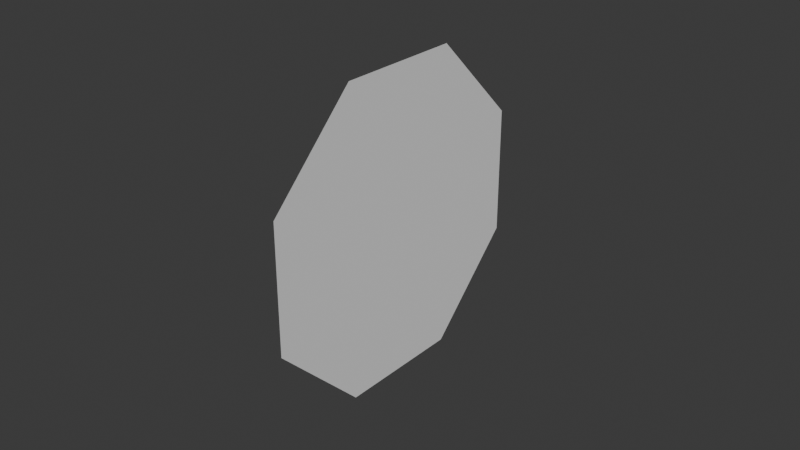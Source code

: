# Source: test_octagon.blend  (saved by Blender 4.0.36; exported with 4.5.12 LTS)
import bpy
from mathutils import Matrix  # noqa: F401  (used for matrix-valued properties, if any)

bpy.ops.wm.read_factory_settings(use_empty=True)
scene = bpy.context.scene
scene.name = 'Scene'

# ---- collections
col_collection = bpy.data.collections.new('Collection'); scene.collection.children.link(col_collection)

# ---- world
world_world = bpy.data.worlds.new('World'); scene.world = world_world
world_world.use_nodes = True; world_world.node_tree.nodes.clear()
_N = world_world.node_tree.nodes; _L = world_world.node_tree.links
n0 = _N.new('ShaderNodeOutputWorld'); n0.name = 'World Output'; n0.location = (300, 300)
n1 = _N.new('ShaderNodeBackground'); n1.name = 'Background'; n1.location = (10, 300)
n1.inputs[0].default_value = (0.05088, 0.05088, 0.05088, 1.0)
_L.new(n1.outputs[0], n0.inputs[0])
n0.is_active_output = True
world_world.color = (0.05088, 0.05088, 0.05088)
world_world.use_sun_shadow = False
world_world.sun_shadow_jitter_overblur = 0.0

# ---- meshes
me_circle = bpy.data.meshes.new('Circle')
me_circle.from_pydata([(0.0, 1.0, 0.0), (-0.7071, 0.7071, 0.0), (-1.0, 0.0, 0.0), (-0.7071, -0.7071, 0.0), (0.0, -1.0, 0.0), (0.7071, -0.7071, 0.0), (1.0, 0.0, 0.0), (0.7071, 0.7071, 0.0), (-1.531e-07, -2.898e-08, -5.96e-08)], [], [(6, 7, 8), (4, 5, 8), (2, 3, 8), (0, 1, 8), (7, 0, 8), (5, 6, 8), (3, 4, 8), (1, 2, 8)])
_uv = me_circle.uv_layers.new(name='UVMap')
_uv.uv.foreach_set('vector', [0.7071, 0.9999, 0.2929, 0.9999, 0.7071, 0.9999, 0.9999, 0.2929, 0.9999, 0.7071, 0.9999, 0.2929, 0.2929, 0.0001001, 0.7071, 0.0001, 0.2929, 0.0001001, 9.99e-05, 0.7071, 9.996e-05, 0.2929, 9.99e-05, 0.7071, 0.2929, 0.9999, 9.99e-05, 0.7071, 0.2929, 0.9999, 0.9999, 0.7071, 0.7071, 0.9999, 0.9999, 0.7071, 0.7071, 0.0001, 0.9999, 0.2929, 0.7071, 0.0001, 9.996e-05, 0.2929, 0.2929, 0.0001001, 9.996e-05, 0.2929])
_ca = me_circle.color_attributes.new('Attribute', 'BYTE_COLOR', 'CORNER')
_ca.data.foreach_set('color', [1.0, 0.005182, 1.0, 1.0, 1.0, 0.0, 0.0, 1.0, 1.0, 1.0, 1.0, 1.0, 0.0, 1.0, 1.0, 1.0, 0.005182, 0.005182, 1.0, 1.0, 1.0, 1.0, 1.0, 1.0, 1.0, 1.0, 0.0, 1.0, 0.005182, 1.0, 0.005182, 1.0, 1.0, 1.0, 1.0, 1.0, 1.0, 0.05127, 0.0, 1.0, 1.0, 0.2122, 0.003347, 1.0, 1.0, 1.0, 1.0, 1.0, 1.0, 0.0, 0.0, 1.0, 1.0, 0.05127, 0.0, 1.0, 1.0, 1.0, 1.0, 1.0, 0.005182, 0.005182, 1.0, 1.0, 1.0, 0.005182, 1.0, 1.0, 1.0, 1.0, 1.0, 1.0, 0.005182, 1.0, 0.005182, 1.0, 0.0, 1.0, 1.0, 1.0, 1.0, 1.0, 1.0, 1.0, 1.0, 0.2122, 0.003347, 1.0, 1.0, 1.0, 0.0, 1.0, 1.0, 1.0, 1.0, 1.0])
me_circle.materials.append(None)
me_circle.update()

# ---- objects
ob_circle = bpy.data.objects.new('Circle', me_circle)

# ---- transforms, parenting, visibility, modifiers, constraints
ob_circle.location = (0.0, 0.0, 0.0)
ob_circle.rotation_euler = (1.571, -1.178, -1.571)
ob_circle.scale = (0.5114, 0.5114, 0.5114)

# ---- collection membership
col_collection.objects.link(ob_circle)

# ---- scene / render settings (as saved in the file)
scene.frame_start = 1; scene.frame_end = 250; scene.frame_set(1)
scene.render.engine = 'BLENDER_EEVEE_NEXT'
scene.cycles.sampling_pattern = 'TABULATED_SOBOL'
bpy.context.view_layer.update()

# ---- added for rendering (the .blend has no active camera and no usable light): camera, sun
cam_auto = bpy.data.cameras.new('AutoCamera')
cam_auto.lens = 50.0
cam_auto.sensor_width = 36.0
cam_auto.clip_end = 1000.0
ob_auto_camera = bpy.data.objects.new('AutoCamera', cam_auto)
scene.collection.objects.link(ob_auto_camera)
ob_auto_camera.location = (1.74867, -2.09841, 1.39894)
ob_auto_camera.rotation_euler = (1.09748, -7.21219e-08, 0.694738)
scene.camera = ob_auto_camera
light_auto_sun = bpy.data.lights.new('AutoSun', 'SUN')
light_auto_sun.energy = 3.0
light_auto_sun.angle = 0.0523599
ob_auto_sun = bpy.data.objects.new('AutoSun', light_auto_sun)
scene.collection.objects.link(ob_auto_sun)
ob_auto_sun.rotation_euler = (0.872665, 0.174533, 0.523599)
bpy.context.view_layer.update()
